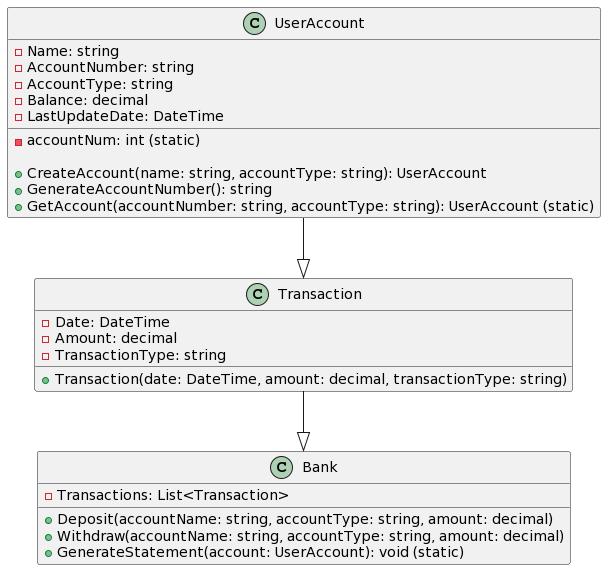

The diagram above was rendered by PlantUML. Its source (embedded in the PNG):
@startuml
class UserAccount {
  - Name: string
  - AccountNumber: string
  - AccountType: string
  - Balance: decimal
  - LastUpdateDate: DateTime
  - accountNum: int (static)

  + CreateAccount(name: string, accountType: string): UserAccount
  + GenerateAccountNumber(): string
  + GetAccount(accountNumber: string, accountType: string): UserAccount (static)
}

class Transaction {
  - Date: DateTime
  - Amount: decimal
  - TransactionType: string

  + Transaction(date: DateTime, amount: decimal, transactionType: string)
}

class Bank {
  - Transactions: List<Transaction>

  + Deposit(accountName: string, accountType: string, amount: decimal)
  + Withdraw(accountName: string, accountType: string, amount: decimal)
  + GenerateStatement(account: UserAccount): void (static)
}

UserAccount --|> Transaction
Transaction --|> Bank
@enduml